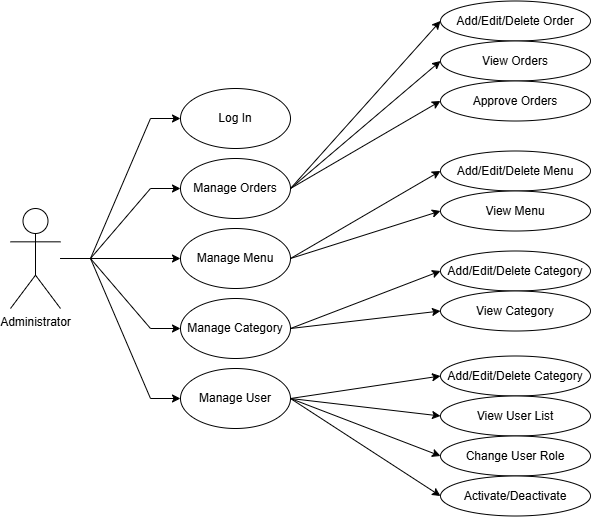

The diagram above was exported from draw.io. Its source (the exported page's mxGraphModel, read from the mxfile embedded in the PNG):
<mxGraphModel dx="2357" dy="1372" grid="1" gridSize="10" guides="1" tooltips="1" connect="1" arrows="1" fold="1" page="1" pageScale="1" pageWidth="827" pageHeight="1169" math="0" shadow="0">
  <root>
    <mxCell id="0" />
    <mxCell id="1" parent="0" />
    <mxCell id="MvgJ4QDzZoQCVzSzm25y-7" edge="1" parent="1" source="MvgJ4QDzZoQCVzSzm25y-1" style="edgeStyle=entityRelationEdgeStyle;rounded=0;orthogonalLoop=1;jettySize=auto;html=1;entryX=0;entryY=0.5;entryDx=0;entryDy=0;" target="MvgJ4QDzZoQCVzSzm25y-2">
      <mxGeometry relative="1" as="geometry" />
    </mxCell>
    <mxCell id="MvgJ4QDzZoQCVzSzm25y-8" edge="1" parent="1" source="MvgJ4QDzZoQCVzSzm25y-1" style="edgeStyle=entityRelationEdgeStyle;rounded=0;orthogonalLoop=1;jettySize=auto;html=1;entryX=0;entryY=0.5;entryDx=0;entryDy=0;" target="MvgJ4QDzZoQCVzSzm25y-3">
      <mxGeometry relative="1" as="geometry" />
    </mxCell>
    <mxCell id="MvgJ4QDzZoQCVzSzm25y-9" edge="1" parent="1" source="MvgJ4QDzZoQCVzSzm25y-1" style="edgeStyle=orthogonalEdgeStyle;rounded=0;orthogonalLoop=1;jettySize=auto;html=1;entryX=0;entryY=0.5;entryDx=0;entryDy=0;" target="MvgJ4QDzZoQCVzSzm25y-4">
      <mxGeometry relative="1" as="geometry" />
    </mxCell>
    <mxCell id="MvgJ4QDzZoQCVzSzm25y-10" edge="1" parent="1" source="MvgJ4QDzZoQCVzSzm25y-1" style="edgeStyle=entityRelationEdgeStyle;rounded=0;orthogonalLoop=1;jettySize=auto;html=1;entryX=0;entryY=0.5;entryDx=0;entryDy=0;" target="MvgJ4QDzZoQCVzSzm25y-5">
      <mxGeometry relative="1" as="geometry" />
    </mxCell>
    <mxCell id="MvgJ4QDzZoQCVzSzm25y-11" edge="1" parent="1" source="MvgJ4QDzZoQCVzSzm25y-1" style="edgeStyle=entityRelationEdgeStyle;rounded=0;orthogonalLoop=1;jettySize=auto;html=1;entryX=0;entryY=0.5;entryDx=0;entryDy=0;" target="MvgJ4QDzZoQCVzSzm25y-6">
      <mxGeometry relative="1" as="geometry" />
    </mxCell>
    <mxCell id="MvgJ4QDzZoQCVzSzm25y-1" parent="1" style="shape=umlActor;verticalLabelPosition=bottom;verticalAlign=top;html=1;outlineConnect=0;" value="Administrator" vertex="1">
      <mxGeometry height="100" width="50" x="100" y="330" as="geometry" />
    </mxCell>
    <mxCell id="MvgJ4QDzZoQCVzSzm25y-2" parent="1" style="ellipse;whiteSpace=wrap;html=1;" value="Log In" vertex="1">
      <mxGeometry height="60" width="110" x="270" y="210" as="geometry" />
    </mxCell>
    <mxCell id="MvgJ4QDzZoQCVzSzm25y-24" edge="1" parent="1" source="MvgJ4QDzZoQCVzSzm25y-3" style="rounded=0;orthogonalLoop=1;jettySize=auto;html=1;entryX=0;entryY=0.5;entryDx=0;entryDy=0;exitX=1;exitY=0.5;exitDx=0;exitDy=0;" target="MvgJ4QDzZoQCVzSzm25y-12">
      <mxGeometry relative="1" as="geometry" />
    </mxCell>
    <mxCell id="MvgJ4QDzZoQCVzSzm25y-25" edge="1" parent="1" source="MvgJ4QDzZoQCVzSzm25y-3" style="rounded=0;orthogonalLoop=1;jettySize=auto;html=1;entryX=0;entryY=0.5;entryDx=0;entryDy=0;exitX=1;exitY=0.5;exitDx=0;exitDy=0;" target="MvgJ4QDzZoQCVzSzm25y-13">
      <mxGeometry relative="1" as="geometry" />
    </mxCell>
    <mxCell id="MvgJ4QDzZoQCVzSzm25y-26" edge="1" parent="1" source="MvgJ4QDzZoQCVzSzm25y-3" style="rounded=0;orthogonalLoop=1;jettySize=auto;html=1;exitX=1;exitY=0.5;exitDx=0;exitDy=0;entryX=0;entryY=0.5;entryDx=0;entryDy=0;" target="MvgJ4QDzZoQCVzSzm25y-14">
      <mxGeometry relative="1" as="geometry" />
    </mxCell>
    <mxCell id="MvgJ4QDzZoQCVzSzm25y-3" parent="1" style="ellipse;whiteSpace=wrap;html=1;" value="Manage Orders" vertex="1">
      <mxGeometry height="60" width="110" x="270" y="280" as="geometry" />
    </mxCell>
    <mxCell id="MvgJ4QDzZoQCVzSzm25y-27" edge="1" parent="1" source="MvgJ4QDzZoQCVzSzm25y-4" style="rounded=0;orthogonalLoop=1;jettySize=auto;html=1;entryX=0;entryY=0.5;entryDx=0;entryDy=0;exitX=1;exitY=0.5;exitDx=0;exitDy=0;" target="MvgJ4QDzZoQCVzSzm25y-15">
      <mxGeometry relative="1" as="geometry" />
    </mxCell>
    <mxCell id="MvgJ4QDzZoQCVzSzm25y-4" parent="1" style="ellipse;whiteSpace=wrap;html=1;" value="Manage Menu&lt;span style=&quot;color: rgba(0, 0, 0, 0); font-family: monospace; font-size: 0px; text-align: start; white-space: nowrap;&quot;&gt;%3CmxGraphModel%3E%3Croot%3E%3CmxCell%20id%3D%220%22%2F%3E%3CmxCell%20id%3D%221%22%20parent%3D%220%22%2F%3E%3CmxCell%20id%3D%222%22%20parent%3D%221%22%20style%3D%22ellipse%3BwhiteSpace%3Dwrap%3Bhtml%3D1%3B%22%20value%3D%22Manage%20Orders%22%20vertex%3D%221%22%3E%3CmxGeometry%20height%3D%2260%22%20width%3D%22110%22%20x%3D%22270%22%20y%3D%22350%22%20as%3D%22geometry%22%2F%3E%3C%2FmxCell%3E%3C%2Froot%3E%3C%2FmxGraphModel%3E&lt;/span&gt;" vertex="1">
      <mxGeometry height="60" width="110" x="270" y="350" as="geometry" />
    </mxCell>
    <mxCell id="MvgJ4QDzZoQCVzSzm25y-29" edge="1" parent="1" source="MvgJ4QDzZoQCVzSzm25y-5" style="rounded=0;orthogonalLoop=1;jettySize=auto;html=1;entryX=0;entryY=0.5;entryDx=0;entryDy=0;exitX=1;exitY=0.5;exitDx=0;exitDy=0;" target="MvgJ4QDzZoQCVzSzm25y-18">
      <mxGeometry relative="1" as="geometry" />
    </mxCell>
    <mxCell id="MvgJ4QDzZoQCVzSzm25y-30" edge="1" parent="1" style="rounded=0;orthogonalLoop=1;jettySize=auto;html=1;entryX=0;entryY=0.5;entryDx=0;entryDy=0;" target="MvgJ4QDzZoQCVzSzm25y-19">
      <mxGeometry relative="1" as="geometry">
        <mxPoint x="380" y="450" as="sourcePoint" />
      </mxGeometry>
    </mxCell>
    <mxCell id="MvgJ4QDzZoQCVzSzm25y-5" parent="1" style="ellipse;whiteSpace=wrap;html=1;" value="Manage Category" vertex="1">
      <mxGeometry height="60" width="110" x="270" y="420" as="geometry" />
    </mxCell>
    <mxCell id="MvgJ4QDzZoQCVzSzm25y-31" edge="1" parent="1" source="MvgJ4QDzZoQCVzSzm25y-6" style="rounded=0;orthogonalLoop=1;jettySize=auto;html=1;entryX=0;entryY=0.5;entryDx=0;entryDy=0;exitX=1;exitY=0.5;exitDx=0;exitDy=0;" target="MvgJ4QDzZoQCVzSzm25y-20">
      <mxGeometry relative="1" as="geometry" />
    </mxCell>
    <mxCell id="MvgJ4QDzZoQCVzSzm25y-32" edge="1" parent="1" source="MvgJ4QDzZoQCVzSzm25y-6" style="rounded=0;orthogonalLoop=1;jettySize=auto;html=1;entryX=0;entryY=0.5;entryDx=0;entryDy=0;exitX=1;exitY=0.5;exitDx=0;exitDy=0;" target="MvgJ4QDzZoQCVzSzm25y-21">
      <mxGeometry relative="1" as="geometry" />
    </mxCell>
    <mxCell id="MvgJ4QDzZoQCVzSzm25y-33" edge="1" parent="1" style="rounded=0;orthogonalLoop=1;jettySize=auto;html=1;entryX=0;entryY=0.5;entryDx=0;entryDy=0;" target="MvgJ4QDzZoQCVzSzm25y-22">
      <mxGeometry relative="1" as="geometry">
        <mxPoint x="380" y="520" as="sourcePoint" />
      </mxGeometry>
    </mxCell>
    <mxCell id="MvgJ4QDzZoQCVzSzm25y-34" edge="1" parent="1" source="MvgJ4QDzZoQCVzSzm25y-6" style="rounded=0;orthogonalLoop=1;jettySize=auto;html=1;entryX=0;entryY=0.5;entryDx=0;entryDy=0;exitX=1;exitY=0.5;exitDx=0;exitDy=0;" target="MvgJ4QDzZoQCVzSzm25y-23">
      <mxGeometry relative="1" as="geometry" />
    </mxCell>
    <mxCell id="MvgJ4QDzZoQCVzSzm25y-6" parent="1" style="ellipse;whiteSpace=wrap;html=1;" value="Manage User" vertex="1">
      <mxGeometry height="60" width="110" x="270" y="490" as="geometry" />
    </mxCell>
    <mxCell id="MvgJ4QDzZoQCVzSzm25y-12" parent="1" style="ellipse;whiteSpace=wrap;html=1;" value="Add/Edit/Delete Order" vertex="1">
      <mxGeometry height="40" width="150" x="530" y="122.5" as="geometry" />
    </mxCell>
    <mxCell id="MvgJ4QDzZoQCVzSzm25y-13" parent="1" style="ellipse;whiteSpace=wrap;html=1;" value="View Orders" vertex="1">
      <mxGeometry height="40" width="150" x="530" y="162.5" as="geometry" />
    </mxCell>
    <mxCell id="MvgJ4QDzZoQCVzSzm25y-14" parent="1" style="ellipse;whiteSpace=wrap;html=1;" value="Approve Orders" vertex="1">
      <mxGeometry height="40" width="150" x="530" y="202.5" as="geometry" />
    </mxCell>
    <mxCell id="MvgJ4QDzZoQCVzSzm25y-15" parent="1" style="ellipse;whiteSpace=wrap;html=1;" value="Add/Edit/Delete Menu" vertex="1">
      <mxGeometry height="40" width="150" x="530" y="272.5" as="geometry" />
    </mxCell>
    <mxCell id="MvgJ4QDzZoQCVzSzm25y-16" parent="1" style="ellipse;whiteSpace=wrap;html=1;" value="View Menu" vertex="1">
      <mxGeometry height="40" width="150" x="530" y="312.5" as="geometry" />
    </mxCell>
    <mxCell id="MvgJ4QDzZoQCVzSzm25y-18" parent="1" style="ellipse;whiteSpace=wrap;html=1;" value="Add/Edit/Delete Category" vertex="1">
      <mxGeometry height="40" width="150" x="530" y="372.5" as="geometry" />
    </mxCell>
    <mxCell id="MvgJ4QDzZoQCVzSzm25y-19" parent="1" style="ellipse;whiteSpace=wrap;html=1;" value="View Category" vertex="1">
      <mxGeometry height="40" width="150" x="530" y="412.5" as="geometry" />
    </mxCell>
    <mxCell id="MvgJ4QDzZoQCVzSzm25y-20" parent="1" style="ellipse;whiteSpace=wrap;html=1;" value="Add/Edit/Delete Category" vertex="1">
      <mxGeometry height="40" width="150" x="530" y="477.5" as="geometry" />
    </mxCell>
    <mxCell id="MvgJ4QDzZoQCVzSzm25y-21" parent="1" style="ellipse;whiteSpace=wrap;html=1;" value="View User List&lt;span style=&quot;color: rgba(0, 0, 0, 0); font-family: monospace; font-size: 0px; text-align: start; white-space: nowrap;&quot;&gt;%3CmxGraphModel%3E%3Croot%3E%3CmxCell%20id%3D%220%22%2F%3E%3CmxCell%20id%3D%221%22%20parent%3D%220%22%2F%3E%3CmxCell%20id%3D%222%22%20parent%3D%221%22%20style%3D%22ellipse%3BwhiteSpace%3Dwrap%3Bhtml%3D1%3B%22%20value%3D%22Add%2FEdit%2FDelete%20Category%22%20vertex%3D%221%22%3E%3CmxGeometry%20height%3D%2240%22%20width%3D%22150%22%20x%3D%22520%22%20y%3D%22400%22%20as%3D%22geometry%22%2F%3E%3C%2FmxCell%3E%3CmxCell%20id%3D%223%22%20parent%3D%221%22%20style%3D%22ellipse%3BwhiteSpace%3Dwrap%3Bhtml%3D1%3B%22%20value%3D%22View%20Category%22%20vertex%3D%221%22%3E%3CmxGeometry%20height%3D%2240%22%20width%3D%22150%22%20x%3D%22520%22%20y%3D%22440%22%20as%3D%22geometry%22%2F%3E%3C%2FmxCell%3E%3C%2Froot%3E%3C%2FmxGraphModel%3E&lt;/span&gt;" vertex="1">
      <mxGeometry height="40" width="150" x="530" y="517.5" as="geometry" />
    </mxCell>
    <mxCell id="MvgJ4QDzZoQCVzSzm25y-22" parent="1" style="ellipse;whiteSpace=wrap;html=1;" value="Change User Role&lt;span style=&quot;color: rgba(0, 0, 0, 0); font-family: monospace; font-size: 0px; text-align: start; white-space: nowrap;&quot;&gt;%3CmxGraphModel%3E%3Croot%3E%3CmxCell%20id%3D%220%22%2F%3E%3CmxCell%20id%3D%221%22%20parent%3D%220%22%2F%3E%3CmxCell%20id%3D%222%22%20parent%3D%221%22%20style%3D%22ellipse%3BwhiteSpace%3Dwrap%3Bhtml%3D1%3B%22%20value%3D%22Add%2FEdit%2FDelete%20Category%22%20vertex%3D%221%22%3E%3CmxGeometry%20height%3D%2240%22%20width%3D%22150%22%20x%3D%22520%22%20y%3D%22400%22%20as%3D%22geometry%22%2F%3E%3C%2FmxCell%3E%3CmxCell%20id%3D%223%22%20parent%3D%221%22%20style%3D%22ellipse%3BwhiteSpace%3Dwrap%3Bhtml%3D1%3B%22%20value%3D%22View%20Category%22%20vertex%3D%221%22%3E%3CmxGeometry%20height%3D%2240%22%20width%3D%22150%22%20x%3D%22520%22%20y%3D%22440%22%20as%3D%22geometry%22%2F%3E%3C%2FmxCell%3E%3C%2Froot%3E%3C%2FmxGraphModel%3E&lt;/span&gt;" vertex="1">
      <mxGeometry height="40" width="150" x="530" y="557.5" as="geometry" />
    </mxCell>
    <mxCell id="MvgJ4QDzZoQCVzSzm25y-23" parent="1" style="ellipse;whiteSpace=wrap;html=1;" value="Activate/Deactivate" vertex="1">
      <mxGeometry height="40" width="150" x="530" y="597.5" as="geometry" />
    </mxCell>
    <mxCell id="MvgJ4QDzZoQCVzSzm25y-28" edge="1" parent="1" source="MvgJ4QDzZoQCVzSzm25y-4" style="rounded=0;orthogonalLoop=1;jettySize=auto;html=1;entryX=0;entryY=0.5;entryDx=0;entryDy=0;exitX=1;exitY=0.5;exitDx=0;exitDy=0;" target="MvgJ4QDzZoQCVzSzm25y-16">
      <mxGeometry relative="1" as="geometry" />
    </mxCell>
  </root>
</mxGraphModel>